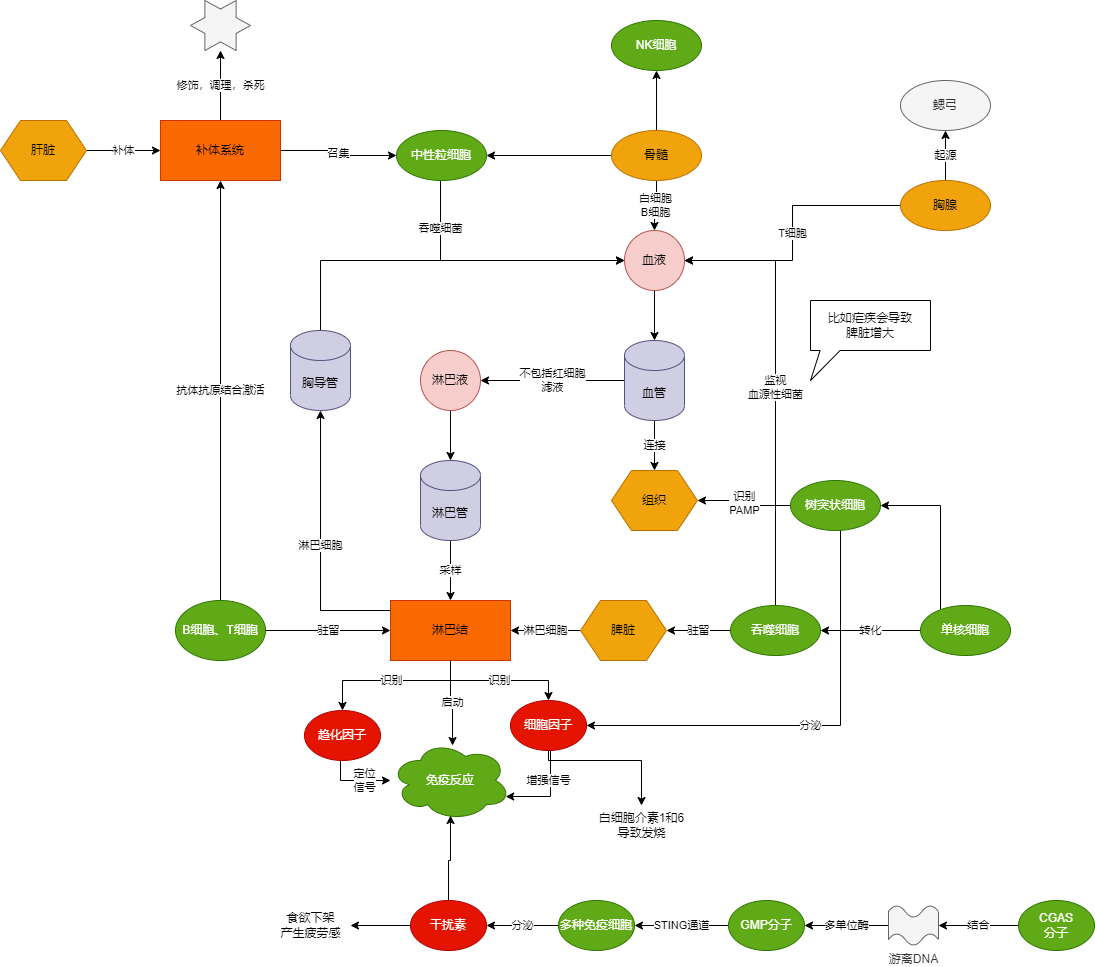

The diagram above was exported from draw.io. Its source (the exported page's mxGraphModel, read from the mxfile embedded in the PNG):
<mxGraphModel dx="2249" dy="2034" grid="1" gridSize="10" guides="1" tooltips="1" connect="1" arrows="1" fold="1" page="1" pageScale="1" pageWidth="827" pageHeight="1169" math="0" shadow="0">
  <root>
    <mxCell id="0" />
    <mxCell id="1" parent="0" />
    <mxCell id="fDenPNOzhyRI5n4Vcyia-34" value="启动" style="edgeStyle=orthogonalEdgeStyle;rounded=0;orthogonalLoop=1;jettySize=auto;html=1;entryX=0.517;entryY=0.063;entryDx=0;entryDy=0;entryPerimeter=0;" parent="1" source="fDenPNOzhyRI5n4Vcyia-1" target="fDenPNOzhyRI5n4Vcyia-33" edge="1">
      <mxGeometry relative="1" as="geometry" />
    </mxCell>
    <mxCell id="fDenPNOzhyRI5n4Vcyia-45" value="识别" style="edgeStyle=orthogonalEdgeStyle;rounded=0;orthogonalLoop=1;jettySize=auto;html=1;" parent="1" source="fDenPNOzhyRI5n4Vcyia-1" target="fDenPNOzhyRI5n4Vcyia-44" edge="1">
      <mxGeometry relative="1" as="geometry" />
    </mxCell>
    <mxCell id="fDenPNOzhyRI5n4Vcyia-48" value="识别" style="edgeStyle=orthogonalEdgeStyle;rounded=0;orthogonalLoop=1;jettySize=auto;html=1;entryX=0.5;entryY=0;entryDx=0;entryDy=0;" parent="1" source="fDenPNOzhyRI5n4Vcyia-1" target="fDenPNOzhyRI5n4Vcyia-47" edge="1">
      <mxGeometry relative="1" as="geometry">
        <Array as="points">
          <mxPoint x="210" y="540" />
          <mxPoint x="102" y="540" />
        </Array>
      </mxGeometry>
    </mxCell>
    <mxCell id="fDenPNOzhyRI5n4Vcyia-98" value="淋巴细胞" style="edgeStyle=orthogonalEdgeStyle;rounded=0;orthogonalLoop=1;jettySize=auto;html=1;" parent="1" source="fDenPNOzhyRI5n4Vcyia-1" target="fDenPNOzhyRI5n4Vcyia-97" edge="1">
      <mxGeometry relative="1" as="geometry">
        <Array as="points">
          <mxPoint x="80" y="470" />
        </Array>
      </mxGeometry>
    </mxCell>
    <mxCell id="fDenPNOzhyRI5n4Vcyia-1" value="淋巴结" style="rounded=0;whiteSpace=wrap;html=1;fillColor=#fa6800;strokeColor=#C73500;fontColor=#000000;" parent="1" vertex="1">
      <mxGeometry x="150" y="460" width="120" height="60" as="geometry" />
    </mxCell>
    <mxCell id="fDenPNOzhyRI5n4Vcyia-3" value="不包括红细胞&lt;br&gt;滤液" style="edgeStyle=orthogonalEdgeStyle;rounded=0;orthogonalLoop=1;jettySize=auto;html=1;exitX=0;exitY=0.5;exitDx=0;exitDy=0;exitPerimeter=0;entryX=1;entryY=0.5;entryDx=0;entryDy=0;" parent="1" source="fDenPNOzhyRI5n4Vcyia-4" target="fDenPNOzhyRI5n4Vcyia-10" edge="1">
      <mxGeometry relative="1" as="geometry" />
    </mxCell>
    <mxCell id="fDenPNOzhyRI5n4Vcyia-20" value="连接" style="edgeStyle=orthogonalEdgeStyle;rounded=0;orthogonalLoop=1;jettySize=auto;html=1;" parent="1" source="fDenPNOzhyRI5n4Vcyia-4" target="fDenPNOzhyRI5n4Vcyia-19" edge="1">
      <mxGeometry relative="1" as="geometry" />
    </mxCell>
    <mxCell id="fDenPNOzhyRI5n4Vcyia-4" value="血管" style="shape=cylinder3;whiteSpace=wrap;html=1;boundedLbl=1;backgroundOutline=1;size=15;fillColor=#d0cee2;strokeColor=#56517e;" parent="1" vertex="1">
      <mxGeometry x="384" y="200" width="60" height="80" as="geometry" />
    </mxCell>
    <mxCell id="fDenPNOzhyRI5n4Vcyia-9" style="edgeStyle=orthogonalEdgeStyle;rounded=0;orthogonalLoop=1;jettySize=auto;html=1;entryX=0.5;entryY=0;entryDx=0;entryDy=0;entryPerimeter=0;" parent="1" source="fDenPNOzhyRI5n4Vcyia-7" target="fDenPNOzhyRI5n4Vcyia-4" edge="1">
      <mxGeometry relative="1" as="geometry" />
    </mxCell>
    <mxCell id="fDenPNOzhyRI5n4Vcyia-7" value="血液" style="ellipse;whiteSpace=wrap;html=1;aspect=fixed;fillColor=#f8cecc;strokeColor=#b85450;" parent="1" vertex="1">
      <mxGeometry x="384" y="90" width="60" height="60" as="geometry" />
    </mxCell>
    <mxCell id="fDenPNOzhyRI5n4Vcyia-11" style="edgeStyle=orthogonalEdgeStyle;rounded=0;orthogonalLoop=1;jettySize=auto;html=1;" parent="1" source="fDenPNOzhyRI5n4Vcyia-10" target="fDenPNOzhyRI5n4Vcyia-12" edge="1">
      <mxGeometry relative="1" as="geometry" />
    </mxCell>
    <mxCell id="fDenPNOzhyRI5n4Vcyia-10" value="淋巴液" style="ellipse;whiteSpace=wrap;html=1;aspect=fixed;fillColor=#f8cecc;strokeColor=#b85450;" parent="1" vertex="1">
      <mxGeometry x="180" y="210" width="60" height="60" as="geometry" />
    </mxCell>
    <mxCell id="fDenPNOzhyRI5n4Vcyia-13" value="采样" style="edgeStyle=orthogonalEdgeStyle;rounded=0;orthogonalLoop=1;jettySize=auto;html=1;" parent="1" source="fDenPNOzhyRI5n4Vcyia-12" target="fDenPNOzhyRI5n4Vcyia-1" edge="1">
      <mxGeometry relative="1" as="geometry" />
    </mxCell>
    <mxCell id="fDenPNOzhyRI5n4Vcyia-12" value="淋巴管" style="shape=cylinder3;whiteSpace=wrap;html=1;boundedLbl=1;backgroundOutline=1;size=15;fillColor=#d0cee2;strokeColor=#56517e;" parent="1" vertex="1">
      <mxGeometry x="180" y="320" width="60" height="80" as="geometry" />
    </mxCell>
    <mxCell id="fDenPNOzhyRI5n4Vcyia-15" value="驻留" style="edgeStyle=orthogonalEdgeStyle;rounded=0;orthogonalLoop=1;jettySize=auto;html=1;" parent="1" source="fDenPNOzhyRI5n4Vcyia-14" target="fDenPNOzhyRI5n4Vcyia-1" edge="1">
      <mxGeometry relative="1" as="geometry" />
    </mxCell>
    <mxCell id="fDenPNOzhyRI5n4Vcyia-95" value="抗体抗原结合激活" style="edgeStyle=orthogonalEdgeStyle;rounded=0;orthogonalLoop=1;jettySize=auto;html=1;" parent="1" source="fDenPNOzhyRI5n4Vcyia-14" target="fDenPNOzhyRI5n4Vcyia-82" edge="1">
      <mxGeometry relative="1" as="geometry" />
    </mxCell>
    <mxCell id="fDenPNOzhyRI5n4Vcyia-14" value="B细胞、T细胞" style="ellipse;whiteSpace=wrap;html=1;fillColor=#60a917;fontColor=#ffffff;strokeColor=#2D7600;" parent="1" vertex="1">
      <mxGeometry x="-65" y="460" width="90" height="60" as="geometry" />
    </mxCell>
    <mxCell id="fDenPNOzhyRI5n4Vcyia-19" value="组织" style="shape=hexagon;perimeter=hexagonPerimeter2;whiteSpace=wrap;html=1;fixedSize=1;fillColor=#f0a30a;strokeColor=#BD7000;fontColor=#000000;" parent="1" vertex="1">
      <mxGeometry x="371" y="330" width="86" height="60" as="geometry" />
    </mxCell>
    <mxCell id="fDenPNOzhyRI5n4Vcyia-25" value="白细胞&lt;br&gt;B细胞" style="edgeStyle=orthogonalEdgeStyle;rounded=0;orthogonalLoop=1;jettySize=auto;html=1;" parent="1" source="fDenPNOzhyRI5n4Vcyia-24" target="fDenPNOzhyRI5n4Vcyia-7" edge="1">
      <mxGeometry relative="1" as="geometry" />
    </mxCell>
    <mxCell id="fDenPNOzhyRI5n4Vcyia-88" style="edgeStyle=orthogonalEdgeStyle;rounded=0;orthogonalLoop=1;jettySize=auto;html=1;" parent="1" source="fDenPNOzhyRI5n4Vcyia-24" target="fDenPNOzhyRI5n4Vcyia-87" edge="1">
      <mxGeometry relative="1" as="geometry" />
    </mxCell>
    <mxCell id="fDenPNOzhyRI5n4Vcyia-94" style="edgeStyle=orthogonalEdgeStyle;rounded=0;orthogonalLoop=1;jettySize=auto;html=1;" parent="1" source="fDenPNOzhyRI5n4Vcyia-24" target="fDenPNOzhyRI5n4Vcyia-77" edge="1">
      <mxGeometry relative="1" as="geometry" />
    </mxCell>
    <mxCell id="fDenPNOzhyRI5n4Vcyia-24" value="骨髓" style="ellipse;whiteSpace=wrap;html=1;fillColor=#f0a30a;strokeColor=#BD7000;fontColor=#000000;" parent="1" vertex="1">
      <mxGeometry x="371" y="-10" width="90" height="50" as="geometry" />
    </mxCell>
    <mxCell id="fDenPNOzhyRI5n4Vcyia-27" value="T细胞" style="edgeStyle=orthogonalEdgeStyle;rounded=0;orthogonalLoop=1;jettySize=auto;html=1;" parent="1" source="fDenPNOzhyRI5n4Vcyia-26" target="fDenPNOzhyRI5n4Vcyia-7" edge="1">
      <mxGeometry relative="1" as="geometry" />
    </mxCell>
    <mxCell id="fDenPNOzhyRI5n4Vcyia-31" value="起源" style="edgeStyle=orthogonalEdgeStyle;rounded=0;orthogonalLoop=1;jettySize=auto;html=1;" parent="1" source="fDenPNOzhyRI5n4Vcyia-26" target="fDenPNOzhyRI5n4Vcyia-30" edge="1">
      <mxGeometry relative="1" as="geometry" />
    </mxCell>
    <mxCell id="fDenPNOzhyRI5n4Vcyia-26" value="胸腺" style="ellipse;whiteSpace=wrap;html=1;fillColor=#f0a30a;strokeColor=#BD7000;fontColor=#000000;" parent="1" vertex="1">
      <mxGeometry x="660" y="40" width="90" height="50" as="geometry" />
    </mxCell>
    <mxCell id="fDenPNOzhyRI5n4Vcyia-29" value="淋巴细胞" style="edgeStyle=orthogonalEdgeStyle;rounded=0;orthogonalLoop=1;jettySize=auto;html=1;exitX=0;exitY=0.5;exitDx=0;exitDy=0;" parent="1" source="fDenPNOzhyRI5n4Vcyia-52" target="fDenPNOzhyRI5n4Vcyia-1" edge="1">
      <mxGeometry relative="1" as="geometry" />
    </mxCell>
    <mxCell id="fDenPNOzhyRI5n4Vcyia-36" value="监视&lt;br&gt;血源性细菌" style="edgeStyle=orthogonalEdgeStyle;rounded=0;orthogonalLoop=1;jettySize=auto;html=1;entryX=1;entryY=0.5;entryDx=0;entryDy=0;exitX=0.5;exitY=0;exitDx=0;exitDy=0;" parent="1" source="fDenPNOzhyRI5n4Vcyia-28" target="fDenPNOzhyRI5n4Vcyia-7" edge="1">
      <mxGeometry relative="1" as="geometry">
        <Array as="points">
          <mxPoint x="535" y="120" />
        </Array>
      </mxGeometry>
    </mxCell>
    <mxCell id="fDenPNOzhyRI5n4Vcyia-56" value="驻留" style="edgeStyle=orthogonalEdgeStyle;rounded=0;orthogonalLoop=1;jettySize=auto;html=1;entryX=1;entryY=0.5;entryDx=0;entryDy=0;" parent="1" source="fDenPNOzhyRI5n4Vcyia-28" target="fDenPNOzhyRI5n4Vcyia-52" edge="1">
      <mxGeometry relative="1" as="geometry" />
    </mxCell>
    <mxCell id="fDenPNOzhyRI5n4Vcyia-28" value="吞噬细胞" style="ellipse;whiteSpace=wrap;html=1;fillColor=#60a917;strokeColor=#2D7600;fontColor=#ffffff;" parent="1" vertex="1">
      <mxGeometry x="490" y="465" width="90" height="50" as="geometry" />
    </mxCell>
    <mxCell id="fDenPNOzhyRI5n4Vcyia-30" value="鳃弓" style="ellipse;whiteSpace=wrap;html=1;fillColor=#f5f5f5;fontColor=#333333;strokeColor=#666666;" parent="1" vertex="1">
      <mxGeometry x="660" y="-60" width="90" height="50" as="geometry" />
    </mxCell>
    <mxCell id="fDenPNOzhyRI5n4Vcyia-33" value="免疫反应" style="ellipse;shape=cloud;whiteSpace=wrap;html=1;fillColor=#60a917;fontColor=#ffffff;strokeColor=#2D7600;" parent="1" vertex="1">
      <mxGeometry x="150" y="600" width="120" height="80" as="geometry" />
    </mxCell>
    <mxCell id="fDenPNOzhyRI5n4Vcyia-38" value="比如疟疾会导致&lt;br&gt;脾脏增大" style="shape=callout;whiteSpace=wrap;html=1;perimeter=calloutPerimeter;position2=0;size=30;position=0.08;" parent="1" vertex="1">
      <mxGeometry x="570" y="160" width="120" height="80" as="geometry" />
    </mxCell>
    <mxCell id="fDenPNOzhyRI5n4Vcyia-46" value="增强信号" style="edgeStyle=orthogonalEdgeStyle;rounded=0;orthogonalLoop=1;jettySize=auto;html=1;entryX=0.96;entryY=0.7;entryDx=0;entryDy=0;entryPerimeter=0;" parent="1" source="fDenPNOzhyRI5n4Vcyia-44" target="fDenPNOzhyRI5n4Vcyia-33" edge="1">
      <mxGeometry x="-0.3387" y="-2" relative="1" as="geometry">
        <Array as="points">
          <mxPoint x="310" y="656" />
        </Array>
        <mxPoint as="offset" />
      </mxGeometry>
    </mxCell>
    <mxCell id="fDenPNOzhyRI5n4Vcyia-93" style="edgeStyle=orthogonalEdgeStyle;rounded=0;orthogonalLoop=1;jettySize=auto;html=1;entryX=0.5;entryY=0;entryDx=0;entryDy=0;entryPerimeter=0;" parent="1" source="fDenPNOzhyRI5n4Vcyia-44" target="fDenPNOzhyRI5n4Vcyia-91" edge="1">
      <mxGeometry relative="1" as="geometry">
        <Array as="points">
          <mxPoint x="308" y="620" />
          <mxPoint x="401" y="620" />
        </Array>
      </mxGeometry>
    </mxCell>
    <mxCell id="fDenPNOzhyRI5n4Vcyia-44" value="细胞因子" style="ellipse;whiteSpace=wrap;html=1;fillColor=#e51400;fontColor=#ffffff;strokeColor=#B20000;" parent="1" vertex="1">
      <mxGeometry x="270" y="560" width="76" height="50" as="geometry" />
    </mxCell>
    <mxCell id="fDenPNOzhyRI5n4Vcyia-49" value="定位&lt;br&gt;信号" style="edgeStyle=orthogonalEdgeStyle;rounded=0;orthogonalLoop=1;jettySize=auto;html=1;" parent="1" source="fDenPNOzhyRI5n4Vcyia-47" target="fDenPNOzhyRI5n4Vcyia-33" edge="1">
      <mxGeometry x="0.2503" relative="1" as="geometry">
        <Array as="points">
          <mxPoint x="100" y="640" />
        </Array>
        <mxPoint as="offset" />
      </mxGeometry>
    </mxCell>
    <mxCell id="fDenPNOzhyRI5n4Vcyia-47" value="趋化因子" style="ellipse;whiteSpace=wrap;html=1;fillColor=#e51400;fontColor=#ffffff;strokeColor=#B20000;" parent="1" vertex="1">
      <mxGeometry x="64" y="570" width="76" height="50" as="geometry" />
    </mxCell>
    <mxCell id="fDenPNOzhyRI5n4Vcyia-51" value="转化" style="edgeStyle=orthogonalEdgeStyle;rounded=0;orthogonalLoop=1;jettySize=auto;html=1;" parent="1" source="fDenPNOzhyRI5n4Vcyia-50" target="fDenPNOzhyRI5n4Vcyia-28" edge="1">
      <mxGeometry relative="1" as="geometry" />
    </mxCell>
    <mxCell id="fDenPNOzhyRI5n4Vcyia-58" style="edgeStyle=orthogonalEdgeStyle;rounded=0;orthogonalLoop=1;jettySize=auto;html=1;entryX=1;entryY=0.5;entryDx=0;entryDy=0;" parent="1" source="fDenPNOzhyRI5n4Vcyia-50" target="fDenPNOzhyRI5n4Vcyia-57" edge="1">
      <mxGeometry relative="1" as="geometry">
        <Array as="points">
          <mxPoint x="700" y="365" />
        </Array>
      </mxGeometry>
    </mxCell>
    <mxCell id="fDenPNOzhyRI5n4Vcyia-50" value="单核细胞" style="ellipse;whiteSpace=wrap;html=1;fillColor=#60a917;strokeColor=#2D7600;fontColor=#ffffff;" parent="1" vertex="1">
      <mxGeometry x="680" y="465" width="90" height="50" as="geometry" />
    </mxCell>
    <mxCell id="fDenPNOzhyRI5n4Vcyia-52" value="脾脏" style="shape=hexagon;perimeter=hexagonPerimeter2;whiteSpace=wrap;html=1;fixedSize=1;fillColor=#f0a30a;strokeColor=#BD7000;fontColor=#000000;" parent="1" vertex="1">
      <mxGeometry x="340" y="460" width="86" height="60" as="geometry" />
    </mxCell>
    <mxCell id="fDenPNOzhyRI5n4Vcyia-59" value="识别&lt;br&gt;PAMP" style="edgeStyle=orthogonalEdgeStyle;rounded=0;orthogonalLoop=1;jettySize=auto;html=1;" parent="1" source="fDenPNOzhyRI5n4Vcyia-57" target="fDenPNOzhyRI5n4Vcyia-19" edge="1">
      <mxGeometry relative="1" as="geometry" />
    </mxCell>
    <mxCell id="fDenPNOzhyRI5n4Vcyia-60" value="分泌" style="edgeStyle=orthogonalEdgeStyle;rounded=0;orthogonalLoop=1;jettySize=auto;html=1;entryX=1;entryY=0.5;entryDx=0;entryDy=0;" parent="1" source="fDenPNOzhyRI5n4Vcyia-57" target="fDenPNOzhyRI5n4Vcyia-44" edge="1">
      <mxGeometry relative="1" as="geometry">
        <Array as="points">
          <mxPoint x="600" y="585" />
        </Array>
      </mxGeometry>
    </mxCell>
    <mxCell id="fDenPNOzhyRI5n4Vcyia-57" value="树突状细胞" style="ellipse;whiteSpace=wrap;html=1;fillColor=#60a917;strokeColor=#2D7600;fontColor=#ffffff;" parent="1" vertex="1">
      <mxGeometry x="550" y="340" width="90" height="50" as="geometry" />
    </mxCell>
    <mxCell id="fDenPNOzhyRI5n4Vcyia-66" style="edgeStyle=orthogonalEdgeStyle;rounded=0;orthogonalLoop=1;jettySize=auto;html=1;entryX=0.5;entryY=0.938;entryDx=0;entryDy=0;entryPerimeter=0;" parent="1" source="fDenPNOzhyRI5n4Vcyia-65" target="fDenPNOzhyRI5n4Vcyia-33" edge="1">
      <mxGeometry relative="1" as="geometry" />
    </mxCell>
    <mxCell id="fDenPNOzhyRI5n4Vcyia-90" style="edgeStyle=orthogonalEdgeStyle;rounded=0;orthogonalLoop=1;jettySize=auto;html=1;" parent="1" source="fDenPNOzhyRI5n4Vcyia-65" target="fDenPNOzhyRI5n4Vcyia-89" edge="1">
      <mxGeometry relative="1" as="geometry" />
    </mxCell>
    <mxCell id="fDenPNOzhyRI5n4Vcyia-65" value="干扰素" style="ellipse;whiteSpace=wrap;html=1;fillColor=#e51400;fontColor=#ffffff;strokeColor=#B20000;" parent="1" vertex="1">
      <mxGeometry x="170" y="760" width="76" height="50" as="geometry" />
    </mxCell>
    <mxCell id="fDenPNOzhyRI5n4Vcyia-70" value="结合" style="edgeStyle=orthogonalEdgeStyle;rounded=0;orthogonalLoop=1;jettySize=auto;html=1;" parent="1" source="fDenPNOzhyRI5n4Vcyia-68" target="fDenPNOzhyRI5n4Vcyia-69" edge="1">
      <mxGeometry relative="1" as="geometry" />
    </mxCell>
    <mxCell id="fDenPNOzhyRI5n4Vcyia-68" value="CGAS&lt;br&gt;分子" style="ellipse;whiteSpace=wrap;html=1;fillColor=#60a917;fontColor=#ffffff;strokeColor=#2D7600;" parent="1" vertex="1">
      <mxGeometry x="778" y="760" width="76" height="50" as="geometry" />
    </mxCell>
    <mxCell id="fDenPNOzhyRI5n4Vcyia-72" value="多单位酶" style="edgeStyle=orthogonalEdgeStyle;rounded=0;orthogonalLoop=1;jettySize=auto;html=1;" parent="1" source="fDenPNOzhyRI5n4Vcyia-69" target="fDenPNOzhyRI5n4Vcyia-71" edge="1">
      <mxGeometry relative="1" as="geometry" />
    </mxCell>
    <mxCell id="fDenPNOzhyRI5n4Vcyia-69" value="游离DNA" style="verticalLabelPosition=bottom;verticalAlign=top;html=1;shape=mxgraph.basic.wave2;dy=0.3;fillColor=#f5f5f5;fontColor=#333333;strokeColor=#666666;" parent="1" vertex="1">
      <mxGeometry x="648" y="765" width="50" height="40" as="geometry" />
    </mxCell>
    <mxCell id="fDenPNOzhyRI5n4Vcyia-75" value="STING通道" style="edgeStyle=orthogonalEdgeStyle;rounded=0;orthogonalLoop=1;jettySize=auto;html=1;" parent="1" source="fDenPNOzhyRI5n4Vcyia-71" target="fDenPNOzhyRI5n4Vcyia-73" edge="1">
      <mxGeometry relative="1" as="geometry" />
    </mxCell>
    <mxCell id="fDenPNOzhyRI5n4Vcyia-71" value="GMP分子" style="ellipse;whiteSpace=wrap;html=1;fillColor=#60a917;fontColor=#ffffff;strokeColor=#2D7600;" parent="1" vertex="1">
      <mxGeometry x="488" y="760" width="76" height="50" as="geometry" />
    </mxCell>
    <mxCell id="fDenPNOzhyRI5n4Vcyia-74" value="分泌" style="edgeStyle=orthogonalEdgeStyle;rounded=0;orthogonalLoop=1;jettySize=auto;html=1;entryX=1;entryY=0.5;entryDx=0;entryDy=0;" parent="1" source="fDenPNOzhyRI5n4Vcyia-73" target="fDenPNOzhyRI5n4Vcyia-65" edge="1">
      <mxGeometry relative="1" as="geometry" />
    </mxCell>
    <mxCell id="fDenPNOzhyRI5n4Vcyia-73" value="多种免疫细胞" style="ellipse;whiteSpace=wrap;html=1;fillColor=#60a917;fontColor=#ffffff;strokeColor=#2D7600;" parent="1" vertex="1">
      <mxGeometry x="318" y="760" width="76" height="50" as="geometry" />
    </mxCell>
    <mxCell id="fDenPNOzhyRI5n4Vcyia-81" value="吞噬细菌" style="edgeStyle=orthogonalEdgeStyle;rounded=0;orthogonalLoop=1;jettySize=auto;html=1;" parent="1" source="fDenPNOzhyRI5n4Vcyia-77" target="fDenPNOzhyRI5n4Vcyia-7" edge="1">
      <mxGeometry x="-0.638" relative="1" as="geometry">
        <Array as="points">
          <mxPoint x="200" y="120" />
        </Array>
        <mxPoint as="offset" />
      </mxGeometry>
    </mxCell>
    <mxCell id="fDenPNOzhyRI5n4Vcyia-77" value="中性粒细胞" style="ellipse;whiteSpace=wrap;html=1;fillColor=#60a917;strokeColor=#2D7600;fontColor=#ffffff;" parent="1" vertex="1">
      <mxGeometry x="156" y="-10" width="90" height="50" as="geometry" />
    </mxCell>
    <mxCell id="fDenPNOzhyRI5n4Vcyia-84" value="补体" style="edgeStyle=orthogonalEdgeStyle;rounded=0;orthogonalLoop=1;jettySize=auto;html=1;" parent="1" source="fDenPNOzhyRI5n4Vcyia-79" target="fDenPNOzhyRI5n4Vcyia-82" edge="1">
      <mxGeometry relative="1" as="geometry" />
    </mxCell>
    <mxCell id="fDenPNOzhyRI5n4Vcyia-79" value="肝脏" style="shape=hexagon;perimeter=hexagonPerimeter2;whiteSpace=wrap;html=1;fixedSize=1;fillColor=#f0a30a;strokeColor=#BD7000;fontColor=#000000;" parent="1" vertex="1">
      <mxGeometry x="-240" y="-20" width="86" height="60" as="geometry" />
    </mxCell>
    <mxCell id="fDenPNOzhyRI5n4Vcyia-83" value="召集" style="edgeStyle=orthogonalEdgeStyle;rounded=0;orthogonalLoop=1;jettySize=auto;html=1;" parent="1" source="fDenPNOzhyRI5n4Vcyia-82" target="fDenPNOzhyRI5n4Vcyia-77" edge="1">
      <mxGeometry relative="1" as="geometry" />
    </mxCell>
    <mxCell id="fDenPNOzhyRI5n4Vcyia-86" value="修饰，调理，杀死" style="edgeStyle=orthogonalEdgeStyle;rounded=0;orthogonalLoop=1;jettySize=auto;html=1;" parent="1" source="fDenPNOzhyRI5n4Vcyia-82" target="fDenPNOzhyRI5n4Vcyia-85" edge="1">
      <mxGeometry relative="1" as="geometry" />
    </mxCell>
    <mxCell id="fDenPNOzhyRI5n4Vcyia-82" value="补体系统" style="rounded=0;whiteSpace=wrap;html=1;fillColor=#fa6800;fontColor=#000000;strokeColor=#C73500;" parent="1" vertex="1">
      <mxGeometry x="-80" y="-20" width="120" height="60" as="geometry" />
    </mxCell>
    <mxCell id="fDenPNOzhyRI5n4Vcyia-85" value="" style="verticalLabelPosition=bottom;verticalAlign=top;html=1;shape=mxgraph.basic.6_point_star;fillColor=#f5f5f5;fontColor=#333333;strokeColor=#666666;" parent="1" vertex="1">
      <mxGeometry x="-50" y="-140" width="60" height="50" as="geometry" />
    </mxCell>
    <mxCell id="fDenPNOzhyRI5n4Vcyia-87" value="NK细胞" style="ellipse;whiteSpace=wrap;html=1;fillColor=#60a917;strokeColor=#2D7600;fontColor=#ffffff;" parent="1" vertex="1">
      <mxGeometry x="371" y="-120" width="90" height="50" as="geometry" />
    </mxCell>
    <mxCell id="fDenPNOzhyRI5n4Vcyia-89" value="食欲下架&lt;br&gt;产生疲劳感" style="text;html=1;align=center;verticalAlign=middle;resizable=0;points=[];autosize=1;strokeColor=none;fillColor=none;" parent="1" vertex="1">
      <mxGeometry x="30" y="765" width="80" height="40" as="geometry" />
    </mxCell>
    <mxCell id="fDenPNOzhyRI5n4Vcyia-91" value="白细胞介素1和6&lt;br&gt;导致发烧" style="text;html=1;align=center;verticalAlign=middle;resizable=0;points=[];autosize=1;strokeColor=none;fillColor=none;" parent="1" vertex="1">
      <mxGeometry x="346" y="665" width="110" height="40" as="geometry" />
    </mxCell>
    <mxCell id="fDenPNOzhyRI5n4Vcyia-99" style="edgeStyle=orthogonalEdgeStyle;rounded=0;orthogonalLoop=1;jettySize=auto;html=1;entryX=0;entryY=0.5;entryDx=0;entryDy=0;" parent="1" source="fDenPNOzhyRI5n4Vcyia-97" target="fDenPNOzhyRI5n4Vcyia-7" edge="1">
      <mxGeometry relative="1" as="geometry">
        <Array as="points">
          <mxPoint x="80" y="120" />
        </Array>
      </mxGeometry>
    </mxCell>
    <mxCell id="fDenPNOzhyRI5n4Vcyia-97" value="胸导管" style="shape=cylinder3;whiteSpace=wrap;html=1;boundedLbl=1;backgroundOutline=1;size=15;fillColor=#d0cee2;strokeColor=#56517e;" parent="1" vertex="1">
      <mxGeometry x="50" y="190" width="60" height="80" as="geometry" />
    </mxCell>
  </root>
</mxGraphModel>